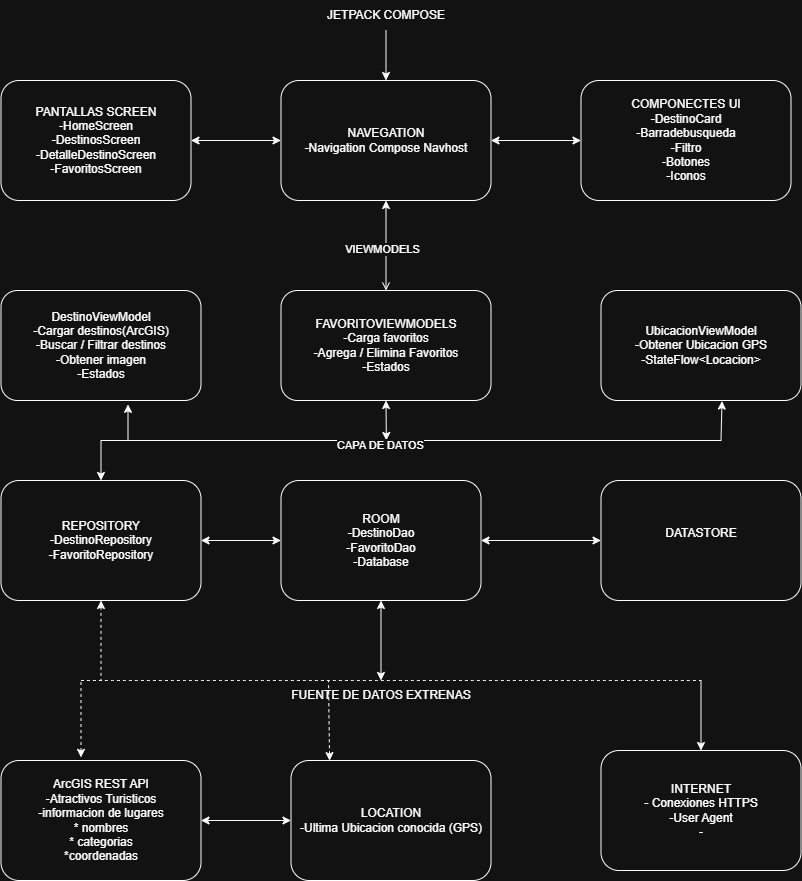

The diagram above was exported from draw.io. Its source (the exported page's mxGraphModel, read from the mxfile embedded in the PNG):
<mxGraphModel dx="1464" dy="1124" grid="1" gridSize="10" guides="1" tooltips="1" connect="1" arrows="1" fold="1" page="1" pageScale="1" pageWidth="827" pageHeight="1169" math="0" shadow="0">
  <root>
    <mxCell id="0" />
    <mxCell id="1" parent="0" />
    <mxCell id="RBhI3wAiRoY_XdG5pO2j-13" edge="1" parent="1" source="RBhI3wAiRoY_XdG5pO2j-1" style="edgeStyle=orthogonalEdgeStyle;rounded=0;orthogonalLoop=1;jettySize=auto;html=1;exitX=1;exitY=0.5;exitDx=0;exitDy=0;entryX=0;entryY=0.5;entryDx=0;entryDy=0;startArrow=classic;startFill=1;" target="RBhI3wAiRoY_XdG5pO2j-3">
      <mxGeometry relative="1" as="geometry" />
    </mxCell>
    <mxCell id="RBhI3wAiRoY_XdG5pO2j-1" parent="1" style="rounded=1;whiteSpace=wrap;html=1;" value="PANTALLAS SCREEN&lt;div&gt;-HomeScreen&lt;/div&gt;&lt;div&gt;-DestinosScreen&lt;/div&gt;&lt;div&gt;-DetalleDestinoScreen&lt;/div&gt;&lt;div&gt;-FavoritosScreen&lt;/div&gt;" vertex="1">
      <mxGeometry height="120" width="190" x="80" y="240" as="geometry" />
    </mxCell>
    <mxCell id="RBhI3wAiRoY_XdG5pO2j-21" edge="1" parent="1" source="RBhI3wAiRoY_XdG5pO2j-2" style="edgeStyle=none;rounded=0;orthogonalLoop=1;jettySize=auto;html=1;exitX=0.5;exitY=1;exitDx=0;exitDy=0;startArrow=classic;startFill=1;endArrow=classic;endFill=1;">
      <mxGeometry relative="1" as="geometry">
        <mxPoint x="465.33333333333326" y="600" as="targetPoint" />
      </mxGeometry>
    </mxCell>
    <mxCell id="RBhI3wAiRoY_XdG5pO2j-2" parent="1" style="rounded=1;whiteSpace=wrap;html=1;" value="FAVORITOVIEWMODELS&lt;div&gt;-Carga favoritos&lt;/div&gt;&lt;div&gt;-Agrega / Elimina Favoritos&lt;/div&gt;&lt;div&gt;-Estados&lt;/div&gt;" vertex="1">
      <mxGeometry height="110" width="210" x="360" y="450" as="geometry" />
    </mxCell>
    <mxCell id="RBhI3wAiRoY_XdG5pO2j-14" edge="1" parent="1" source="RBhI3wAiRoY_XdG5pO2j-3" style="edgeStyle=orthogonalEdgeStyle;rounded=0;orthogonalLoop=1;jettySize=auto;html=1;exitX=1;exitY=0.5;exitDx=0;exitDy=0;entryX=0;entryY=0.5;entryDx=0;entryDy=0;startArrow=classic;startFill=1;" target="RBhI3wAiRoY_XdG5pO2j-8">
      <mxGeometry relative="1" as="geometry" />
    </mxCell>
    <mxCell id="RBhI3wAiRoY_XdG5pO2j-15" edge="1" parent="1" source="RBhI3wAiRoY_XdG5pO2j-3" style="edgeStyle=none;rounded=0;orthogonalLoop=1;jettySize=auto;html=1;exitX=0.5;exitY=1;exitDx=0;exitDy=0;endArrow=open;endFill=0;startArrow=classic;startFill=1;" target="RBhI3wAiRoY_XdG5pO2j-2">
      <mxGeometry relative="1" as="geometry" />
    </mxCell>
    <mxCell id="RBhI3wAiRoY_XdG5pO2j-16" connectable="0" parent="RBhI3wAiRoY_XdG5pO2j-15" style="edgeLabel;html=1;align=center;verticalAlign=middle;resizable=0;points=[];" value="VIEWMODELS" vertex="1">
      <mxGeometry relative="1" x="0.0622" y="-5" as="geometry">
        <mxPoint as="offset" />
      </mxGeometry>
    </mxCell>
    <mxCell id="RBhI3wAiRoY_XdG5pO2j-3" parent="1" style="rounded=1;whiteSpace=wrap;html=1;" value="NAVEGATION&lt;div&gt;-Navigation Compose Navhost&lt;/div&gt;" vertex="1">
      <mxGeometry height="120" width="210" x="360" y="240" as="geometry" />
    </mxCell>
    <mxCell id="RBhI3wAiRoY_XdG5pO2j-20" edge="1" parent="1" source="RBhI3wAiRoY_XdG5pO2j-7" style="edgeStyle=none;rounded=0;orthogonalLoop=1;jettySize=auto;html=1;exitX=0.5;exitY=0;exitDx=0;exitDy=0;startArrow=classic;startFill=1;endArrow=none;endFill=0;">
      <mxGeometry relative="1" as="geometry">
        <mxPoint x="180" y="600" as="targetPoint" />
      </mxGeometry>
    </mxCell>
    <mxCell id="RBhI3wAiRoY_XdG5pO2j-24" edge="1" parent="1" source="RBhI3wAiRoY_XdG5pO2j-7" style="edgeStyle=none;rounded=0;orthogonalLoop=1;jettySize=auto;html=1;exitX=1;exitY=0.5;exitDx=0;exitDy=0;entryX=0;entryY=0.5;entryDx=0;entryDy=0;startArrow=classic;startFill=1;" target="RBhI3wAiRoY_XdG5pO2j-9">
      <mxGeometry relative="1" as="geometry" />
    </mxCell>
    <mxCell id="RBhI3wAiRoY_XdG5pO2j-28" edge="1" parent="1" source="RBhI3wAiRoY_XdG5pO2j-7" style="edgeStyle=none;rounded=0;orthogonalLoop=1;jettySize=auto;html=1;exitX=0.5;exitY=1;exitDx=0;exitDy=0;startArrow=classic;startFill=1;endArrow=none;endFill=0;dashed=1;">
      <mxGeometry relative="1" as="geometry">
        <mxPoint x="180" y="840" as="targetPoint" />
      </mxGeometry>
    </mxCell>
    <mxCell id="RBhI3wAiRoY_XdG5pO2j-7" parent="1" style="rounded=1;whiteSpace=wrap;html=1;" value="REPOSITORY&lt;div&gt;-DestinoRepository&lt;/div&gt;&lt;div&gt;-FavoritoRepository&lt;/div&gt;" vertex="1">
      <mxGeometry height="120" width="200" x="80" y="640" as="geometry" />
    </mxCell>
    <mxCell id="RBhI3wAiRoY_XdG5pO2j-8" parent="1" style="rounded=1;whiteSpace=wrap;html=1;" value="COMPONECTES UI&lt;div&gt;-DestinoCard&lt;/div&gt;&lt;div&gt;-Barradebusqueda&lt;/div&gt;&lt;div&gt;-Filtro&lt;/div&gt;&lt;div&gt;-Botones&lt;/div&gt;&lt;div&gt;-Iconos&lt;/div&gt;" vertex="1">
      <mxGeometry height="120" width="210" x="660" y="240" as="geometry" />
    </mxCell>
    <mxCell id="RBhI3wAiRoY_XdG5pO2j-25" edge="1" parent="1" source="RBhI3wAiRoY_XdG5pO2j-9" style="edgeStyle=none;rounded=0;orthogonalLoop=1;jettySize=auto;html=1;exitX=1;exitY=0.5;exitDx=0;exitDy=0;entryX=0;entryY=0.5;entryDx=0;entryDy=0;startArrow=classic;startFill=1;" target="RBhI3wAiRoY_XdG5pO2j-17">
      <mxGeometry relative="1" as="geometry" />
    </mxCell>
    <mxCell id="RBhI3wAiRoY_XdG5pO2j-35" edge="1" parent="1" source="RBhI3wAiRoY_XdG5pO2j-9" style="edgeStyle=none;rounded=0;orthogonalLoop=1;jettySize=auto;html=1;exitX=0.5;exitY=1;exitDx=0;exitDy=0;startArrow=classic;startFill=1;">
      <mxGeometry relative="1" as="geometry">
        <mxPoint x="460" y="840" as="targetPoint" />
      </mxGeometry>
    </mxCell>
    <mxCell id="RBhI3wAiRoY_XdG5pO2j-9" parent="1" style="rounded=1;whiteSpace=wrap;html=1;" value="ROOM&lt;div&gt;-DestinoDao&lt;/div&gt;&lt;div&gt;-FavoritoDao&lt;/div&gt;&lt;div&gt;-Database&lt;/div&gt;" vertex="1">
      <mxGeometry height="120" width="200" x="360" y="640" as="geometry" />
    </mxCell>
    <mxCell id="RBhI3wAiRoY_XdG5pO2j-11" parent="1" style="rounded=1;whiteSpace=wrap;html=1;" value="DestinoViewModel&lt;div&gt;-Cargar destinos(ArcGIS)&lt;/div&gt;&lt;div&gt;-Buscar / Filtrar destinos&lt;/div&gt;&lt;div&gt;-Obtener imagen&lt;/div&gt;&lt;div&gt;-Estados&lt;/div&gt;" vertex="1">
      <mxGeometry height="110" width="200" x="80" y="450" as="geometry" />
    </mxCell>
    <mxCell id="RBhI3wAiRoY_XdG5pO2j-12" parent="1" style="rounded=1;whiteSpace=wrap;html=1;" value="UbicacionViewModel&lt;div&gt;-Obtener Ubicacion GPS&lt;/div&gt;&lt;div&gt;-StateFlow&amp;lt;Locacion&amp;gt;&lt;/div&gt;" vertex="1">
      <mxGeometry height="110" width="200" x="680" y="450" as="geometry" />
    </mxCell>
    <mxCell id="RBhI3wAiRoY_XdG5pO2j-17" parent="1" style="rounded=1;whiteSpace=wrap;html=1;" value="DATASTORE&lt;div&gt;&lt;br&gt;&lt;/div&gt;" vertex="1">
      <mxGeometry height="120" width="200" x="680" y="640" as="geometry" />
    </mxCell>
    <mxCell id="RBhI3wAiRoY_XdG5pO2j-19" edge="1" parent="1" style="edgeStyle=none;orthogonalLoop=1;jettySize=auto;html=1;endArrow=none;startArrow=none;endSize=8;startSize=8;rounded=0;startFill=0;endFill=0;" value="">
      <mxGeometry relative="1" width="100" as="geometry">
        <Array as="points" />
        <mxPoint x="180" y="600" as="sourcePoint" />
        <mxPoint x="800" y="600" as="targetPoint" />
      </mxGeometry>
    </mxCell>
    <mxCell id="RBhI3wAiRoY_XdG5pO2j-37" connectable="0" parent="RBhI3wAiRoY_XdG5pO2j-19" style="edgeLabel;html=1;align=center;verticalAlign=middle;resizable=0;points=[];" value="CAPA DE DATOS" vertex="1">
      <mxGeometry relative="1" x="-0.1002" y="-4" as="geometry">
        <mxPoint as="offset" />
      </mxGeometry>
    </mxCell>
    <mxCell id="RBhI3wAiRoY_XdG5pO2j-22" edge="1" parent="1" source="RBhI3wAiRoY_XdG5pO2j-11" style="edgeStyle=none;rounded=0;orthogonalLoop=1;jettySize=auto;html=1;exitX=0.635;exitY=1.035;exitDx=0;exitDy=0;startArrow=classic;startFill=1;endArrow=none;endFill=0;exitPerimeter=0;">
      <mxGeometry relative="1" as="geometry">
        <mxPoint x="210" y="580" as="sourcePoint" />
        <mxPoint x="207" y="600" as="targetPoint" />
      </mxGeometry>
    </mxCell>
    <mxCell id="RBhI3wAiRoY_XdG5pO2j-23" edge="1" parent="1" source="RBhI3wAiRoY_XdG5pO2j-12" style="edgeStyle=none;rounded=0;orthogonalLoop=1;jettySize=auto;html=1;exitX=0.605;exitY=1.005;exitDx=0;exitDy=0;startArrow=classic;startFill=1;endArrow=none;endFill=0;exitPerimeter=0;">
      <mxGeometry relative="1" as="geometry">
        <mxPoint x="940" y="590" as="sourcePoint" />
        <mxPoint x="800" y="600" as="targetPoint" />
      </mxGeometry>
    </mxCell>
    <mxCell id="RBhI3wAiRoY_XdG5pO2j-29" edge="1" parent="1" source="RBhI3wAiRoY_XdG5pO2j-26" style="edgeStyle=none;rounded=0;orthogonalLoop=1;jettySize=auto;html=1;exitX=0.4;exitY=-0.026;exitDx=0;exitDy=0;exitPerimeter=0;startArrow=classic;startFill=1;endArrow=none;endFill=0;dashed=1;">
      <mxGeometry relative="1" as="geometry">
        <mxPoint x="160" y="840" as="targetPoint" />
      </mxGeometry>
    </mxCell>
    <mxCell id="RBhI3wAiRoY_XdG5pO2j-30" edge="1" parent="1" source="RBhI3wAiRoY_XdG5pO2j-26" style="edgeStyle=none;rounded=0;orthogonalLoop=1;jettySize=auto;html=1;exitX=1;exitY=0.5;exitDx=0;exitDy=0;startArrow=classic;startFill=1;entryX=0;entryY=0.5;entryDx=0;entryDy=0;" target="RBhI3wAiRoY_XdG5pO2j-34">
      <mxGeometry relative="1" as="geometry">
        <mxPoint x="360" y="980.3333333333333" as="targetPoint" />
      </mxGeometry>
    </mxCell>
    <mxCell id="RBhI3wAiRoY_XdG5pO2j-26" parent="1" style="rounded=1;whiteSpace=wrap;html=1;" value="ArcGIS REST API&lt;div&gt;-Atractivos Turisticos&lt;/div&gt;&lt;div&gt;-informacion de lugares&lt;/div&gt;&lt;div&gt;* nombres&lt;/div&gt;&lt;div&gt;* categorias&lt;/div&gt;&lt;div&gt;*coordenadas&lt;/div&gt;" vertex="1">
      <mxGeometry height="120" width="200" x="80" y="920" as="geometry" />
    </mxCell>
    <mxCell id="RBhI3wAiRoY_XdG5pO2j-27" edge="1" parent="1" style="edgeStyle=none;orthogonalLoop=1;jettySize=auto;html=1;endArrow=none;startArrow=none;endSize=8;startSize=8;rounded=0;startFill=0;endFill=0;dashed=1;curved=1;" value="">
      <mxGeometry relative="1" width="100" as="geometry">
        <Array as="points" />
        <mxPoint x="160" y="840" as="sourcePoint" />
        <mxPoint x="780" y="840" as="targetPoint" />
      </mxGeometry>
    </mxCell>
    <mxCell id="RBhI3wAiRoY_XdG5pO2j-34" parent="1" style="rounded=1;whiteSpace=wrap;html=1;" value="&lt;div&gt;LOCATION&lt;/div&gt;&lt;div&gt;-Ultima Ubicacion conocida (GPS)&lt;/div&gt;" vertex="1">
      <mxGeometry height="120" width="200" x="370" y="920" as="geometry" />
    </mxCell>
    <mxCell id="RBhI3wAiRoY_XdG5pO2j-39" edge="1" parent="1" source="RBhI3wAiRoY_XdG5pO2j-36" style="edgeStyle=none;rounded=0;orthogonalLoop=1;jettySize=auto;html=1;exitX=0.5;exitY=0;exitDx=0;exitDy=0;startArrow=classic;startFill=1;endArrow=none;endFill=0;">
      <mxGeometry relative="1" as="geometry">
        <mxPoint x="780" y="840" as="targetPoint" />
      </mxGeometry>
    </mxCell>
    <mxCell id="RBhI3wAiRoY_XdG5pO2j-36" parent="1" style="rounded=1;whiteSpace=wrap;html=1;" value="INTERNET&lt;div&gt;- Conexiones HTTPS&lt;/div&gt;&lt;div&gt;-User Agent&lt;/div&gt;&lt;div&gt;-&lt;/div&gt;" vertex="1">
      <mxGeometry height="120" width="200" x="680" y="910" as="geometry" />
    </mxCell>
    <mxCell id="RBhI3wAiRoY_XdG5pO2j-38" parent="1" style="text;html=1;whiteSpace=wrap;strokeColor=none;fillColor=none;align=center;verticalAlign=middle;rounded=0;" value="FUENTE DE DATOS EXTRENAS" vertex="1">
      <mxGeometry height="30" width="210" x="355" y="840" as="geometry" />
    </mxCell>
    <mxCell id="RBhI3wAiRoY_XdG5pO2j-40" edge="1" parent="1" source="RBhI3wAiRoY_XdG5pO2j-34" style="edgeStyle=none;rounded=0;orthogonalLoop=1;jettySize=auto;html=1;exitX=0.193;exitY=0.001;exitDx=0;exitDy=0;exitPerimeter=0;startArrow=classic;startFill=1;endArrow=none;endFill=0;dashed=1;entryX=0.25;entryY=0;entryDx=0;entryDy=0;" target="RBhI3wAiRoY_XdG5pO2j-38">
      <mxGeometry relative="1" as="geometry">
        <mxPoint x="390" y="957" as="sourcePoint" />
        <mxPoint x="390" y="880" as="targetPoint" />
      </mxGeometry>
    </mxCell>
    <mxCell id="RBhI3wAiRoY_XdG5pO2j-42" edge="1" parent="1" source="RBhI3wAiRoY_XdG5pO2j-41" style="edgeStyle=none;rounded=0;orthogonalLoop=1;jettySize=auto;html=1;exitX=0.5;exitY=1;exitDx=0;exitDy=0;entryX=0.5;entryY=0;entryDx=0;entryDy=0;" target="RBhI3wAiRoY_XdG5pO2j-3">
      <mxGeometry relative="1" as="geometry" />
    </mxCell>
    <mxCell id="RBhI3wAiRoY_XdG5pO2j-41" parent="1" style="text;html=1;whiteSpace=wrap;strokeColor=none;fillColor=none;align=center;verticalAlign=middle;rounded=0;" value="JETPACK COMPOSE" vertex="1">
      <mxGeometry height="30" width="190" x="370" y="160" as="geometry" />
    </mxCell>
  </root>
</mxGraphModel>